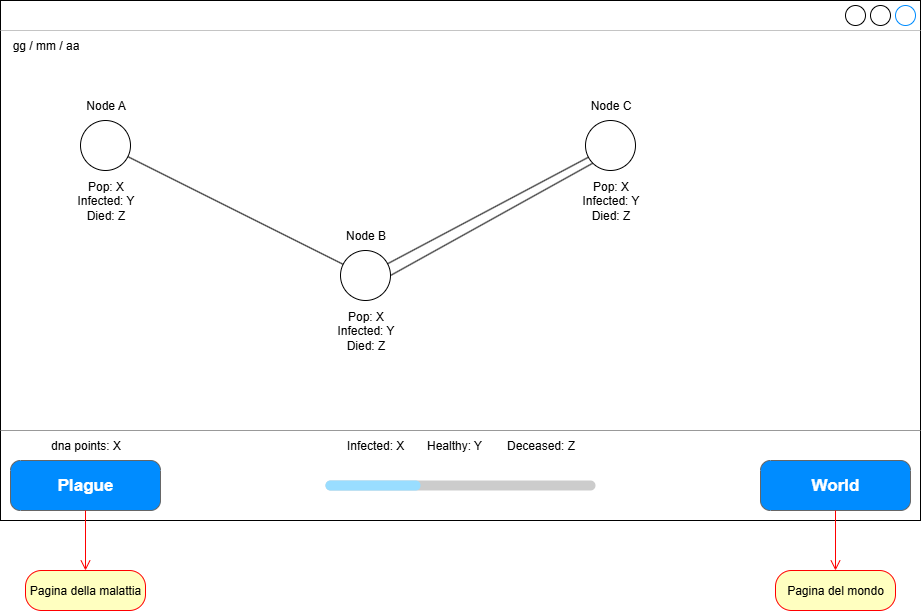

The diagram above was exported from draw.io. Its source (the exported page's mxGraphModel, read from the mxfile embedded in the PNG):
<mxGraphModel dx="1426" dy="789" grid="1" gridSize="10" guides="1" tooltips="1" connect="1" arrows="1" fold="1" page="1" pageScale="1" pageWidth="827" pageHeight="1169" math="0" shadow="0">
  <root>
    <mxCell id="0" />
    <mxCell id="1" parent="0" />
    <mxCell id="9QCvWh2TURDjJnaolLIK-52" value="" style="strokeWidth=1;shadow=0;dashed=0;align=center;html=1;shape=mxgraph.mockup.containers.window;align=left;verticalAlign=top;spacingLeft=8;strokeColor2=#008cff;strokeColor3=#c4c4c4;fontColor=#666666;mainText=;fontSize=17;labelBackgroundColor=none;whiteSpace=wrap;" parent="1" vertex="1">
      <mxGeometry x="40" y="120" width="920" height="520" as="geometry" />
    </mxCell>
    <mxCell id="9QCvWh2TURDjJnaolLIK-53" value="Plague" style="strokeWidth=1;shadow=0;dashed=0;align=center;html=1;shape=mxgraph.mockup.buttons.button;strokeColor=#666666;fontColor=#ffffff;mainText=;buttonStyle=round;fontSize=17;fontStyle=1;fillColor=#008cff;whiteSpace=wrap;" parent="1" vertex="1">
      <mxGeometry x="50" y="580" width="150" height="50" as="geometry" />
    </mxCell>
    <mxCell id="9QCvWh2TURDjJnaolLIK-54" value="World" style="strokeWidth=1;shadow=0;dashed=0;align=center;html=1;shape=mxgraph.mockup.buttons.button;strokeColor=#666666;fontColor=#ffffff;mainText=;buttonStyle=round;fontSize=17;fontStyle=1;fillColor=#008cff;whiteSpace=wrap;" parent="1" vertex="1">
      <mxGeometry x="800" y="580" width="150" height="50" as="geometry" />
    </mxCell>
    <mxCell id="9QCvWh2TURDjJnaolLIK-56" value="dna points: X" style="text;html=1;align=center;verticalAlign=middle;resizable=0;points=[];autosize=1;strokeColor=none;fillColor=none;" parent="1" vertex="1">
      <mxGeometry x="80" y="550" width="90" height="30" as="geometry" />
    </mxCell>
    <mxCell id="9QCvWh2TURDjJnaolLIK-57" value="Infected: X&lt;span style=&quot;white-space: pre;&quot;&gt;&#09;&lt;/span&gt;Healthy: Y&lt;span style=&quot;white-space: pre;&quot;&gt;&#09;&lt;/span&gt;Deceased: Z" style="text;html=1;align=center;verticalAlign=middle;resizable=0;points=[];autosize=1;strokeColor=none;fillColor=none;" parent="1" vertex="1">
      <mxGeometry x="375" y="550" width="250" height="30" as="geometry" />
    </mxCell>
    <mxCell id="9QCvWh2TURDjJnaolLIK-60" value="" style="verticalLabelPosition=bottom;shadow=0;dashed=0;align=center;html=1;verticalAlign=top;strokeWidth=1;shape=mxgraph.mockup.misc.progressBar;fillColor=#cccccc;strokeColor=none;fillColor2=#99ddff;barPos=35.207;" parent="1" vertex="1">
      <mxGeometry x="365" y="590" width="270" height="30" as="geometry" />
    </mxCell>
    <mxCell id="9QCvWh2TURDjJnaolLIK-61" value="gg / mm / aa" style="text;html=1;align=center;verticalAlign=middle;resizable=0;points=[];autosize=1;strokeColor=none;fillColor=none;" parent="1" vertex="1">
      <mxGeometry x="40" y="150" width="90" height="30" as="geometry" />
    </mxCell>
    <mxCell id="9QCvWh2TURDjJnaolLIK-62" value="" style="verticalLabelPosition=bottom;shadow=0;dashed=0;align=center;html=1;verticalAlign=top;strokeWidth=1;shape=mxgraph.mockup.markup.line;strokeColor=#999999;" parent="1" vertex="1">
      <mxGeometry x="40" y="540" width="920" height="20" as="geometry" />
    </mxCell>
    <mxCell id="9QCvWh2TURDjJnaolLIK-63" value="Pagina della malattia" style="rounded=1;whiteSpace=wrap;html=1;arcSize=40;fontColor=#000000;fillColor=#ffffc0;strokeColor=#ff0000;" parent="1" vertex="1">
      <mxGeometry x="65" y="690" width="120" height="40" as="geometry" />
    </mxCell>
    <mxCell id="9QCvWh2TURDjJnaolLIK-65" value="" style="edgeStyle=orthogonalEdgeStyle;html=1;verticalAlign=bottom;endArrow=open;endSize=8;strokeColor=#ff0000;rounded=0;" parent="1" source="9QCvWh2TURDjJnaolLIK-53" target="9QCvWh2TURDjJnaolLIK-63" edge="1">
      <mxGeometry relative="1" as="geometry">
        <mxPoint x="310" y="740" as="targetPoint" />
        <mxPoint x="310" y="680" as="sourcePoint" />
      </mxGeometry>
    </mxCell>
    <mxCell id="9QCvWh2TURDjJnaolLIK-66" value="Pagina del mondo" style="rounded=1;whiteSpace=wrap;html=1;arcSize=40;fontColor=#000000;fillColor=#ffffc0;strokeColor=#ff0000;" parent="1" vertex="1">
      <mxGeometry x="815" y="690" width="120" height="40" as="geometry" />
    </mxCell>
    <mxCell id="9QCvWh2TURDjJnaolLIK-67" value="" style="edgeStyle=orthogonalEdgeStyle;html=1;verticalAlign=bottom;endArrow=open;endSize=8;strokeColor=#ff0000;rounded=0;" parent="1" source="9QCvWh2TURDjJnaolLIK-54" target="9QCvWh2TURDjJnaolLIK-66" edge="1">
      <mxGeometry relative="1" as="geometry">
        <mxPoint x="790" y="720" as="targetPoint" />
        <mxPoint x="790" y="660" as="sourcePoint" />
      </mxGeometry>
    </mxCell>
    <mxCell id="9QCvWh2TURDjJnaolLIK-68" value="" style="ellipse;whiteSpace=wrap;html=1;aspect=fixed;" parent="1" vertex="1">
      <mxGeometry x="380" y="370" width="50" height="50" as="geometry" />
    </mxCell>
    <mxCell id="9QCvWh2TURDjJnaolLIK-69" value="Node B" style="text;html=1;align=center;verticalAlign=middle;resizable=0;points=[];autosize=1;strokeColor=none;fillColor=none;" parent="1" vertex="1">
      <mxGeometry x="375" y="340" width="60" height="30" as="geometry" />
    </mxCell>
    <mxCell id="9QCvWh2TURDjJnaolLIK-70" value="Pop: X&lt;div&gt;Infected: Y&lt;/div&gt;&lt;div&gt;Died: Z&lt;/div&gt;" style="text;html=1;align=center;verticalAlign=middle;resizable=0;points=[];autosize=1;strokeColor=none;fillColor=none;" parent="1" vertex="1">
      <mxGeometry x="365" y="420" width="80" height="60" as="geometry" />
    </mxCell>
    <mxCell id="9QCvWh2TURDjJnaolLIK-71" value="" style="ellipse;whiteSpace=wrap;html=1;aspect=fixed;" parent="1" vertex="1">
      <mxGeometry x="120" y="240" width="50" height="50" as="geometry" />
    </mxCell>
    <mxCell id="9QCvWh2TURDjJnaolLIK-72" value="Node A" style="text;html=1;align=center;verticalAlign=middle;resizable=0;points=[];autosize=1;strokeColor=none;fillColor=none;" parent="1" vertex="1">
      <mxGeometry x="115" y="210" width="60" height="30" as="geometry" />
    </mxCell>
    <mxCell id="9QCvWh2TURDjJnaolLIK-73" value="Pop: X&lt;div&gt;Infected: Y&lt;/div&gt;&lt;div&gt;Died: Z&lt;/div&gt;" style="text;html=1;align=center;verticalAlign=middle;resizable=0;points=[];autosize=1;strokeColor=none;fillColor=none;" parent="1" vertex="1">
      <mxGeometry x="105" y="290" width="80" height="60" as="geometry" />
    </mxCell>
    <mxCell id="9QCvWh2TURDjJnaolLIK-74" value="" style="ellipse;whiteSpace=wrap;html=1;aspect=fixed;" parent="1" vertex="1">
      <mxGeometry x="625" y="240" width="50" height="50" as="geometry" />
    </mxCell>
    <mxCell id="9QCvWh2TURDjJnaolLIK-75" value="Node C" style="text;html=1;align=center;verticalAlign=middle;resizable=0;points=[];autosize=1;strokeColor=none;fillColor=none;" parent="1" vertex="1">
      <mxGeometry x="620" y="210" width="60" height="30" as="geometry" />
    </mxCell>
    <mxCell id="9QCvWh2TURDjJnaolLIK-76" value="Pop: X&lt;div&gt;Infected: Y&lt;/div&gt;&lt;div&gt;Died: Z&lt;/div&gt;" style="text;html=1;align=center;verticalAlign=middle;resizable=0;points=[];autosize=1;strokeColor=none;fillColor=none;" parent="1" vertex="1">
      <mxGeometry x="610" y="290" width="80" height="60" as="geometry" />
    </mxCell>
    <mxCell id="9QCvWh2TURDjJnaolLIK-77" value="" style="endArrow=none;html=1;rounded=0;fillColor=light-dark(transparent,#2603FF);strokeColor=light-dark(#000000,#3801FF);" parent="1" source="9QCvWh2TURDjJnaolLIK-68" target="9QCvWh2TURDjJnaolLIK-74" edge="1">
      <mxGeometry width="50" height="50" relative="1" as="geometry">
        <mxPoint x="450" y="480" as="sourcePoint" />
        <mxPoint x="500" y="430" as="targetPoint" />
      </mxGeometry>
    </mxCell>
    <mxCell id="9QCvWh2TURDjJnaolLIK-78" value="" style="endArrow=none;html=1;rounded=0;exitX=1;exitY=0.5;exitDx=0;exitDy=0;entryX=0;entryY=1;entryDx=0;entryDy=0;strokeColor=light-dark(#000000,#FF0909);" parent="1" source="9QCvWh2TURDjJnaolLIK-68" target="9QCvWh2TURDjJnaolLIK-74" edge="1">
      <mxGeometry width="50" height="50" relative="1" as="geometry">
        <mxPoint x="550" y="516" as="sourcePoint" />
        <mxPoint x="751" y="410" as="targetPoint" />
      </mxGeometry>
    </mxCell>
    <mxCell id="9QCvWh2TURDjJnaolLIK-79" value="" style="endArrow=none;html=1;rounded=0;strokeColor=light-dark(#000000,#29FF41);" parent="1" source="9QCvWh2TURDjJnaolLIK-71" target="9QCvWh2TURDjJnaolLIK-68" edge="1">
      <mxGeometry width="50" height="50" relative="1" as="geometry">
        <mxPoint x="360" y="396" as="sourcePoint" />
        <mxPoint x="561" y="290" as="targetPoint" />
      </mxGeometry>
    </mxCell>
  </root>
</mxGraphModel>